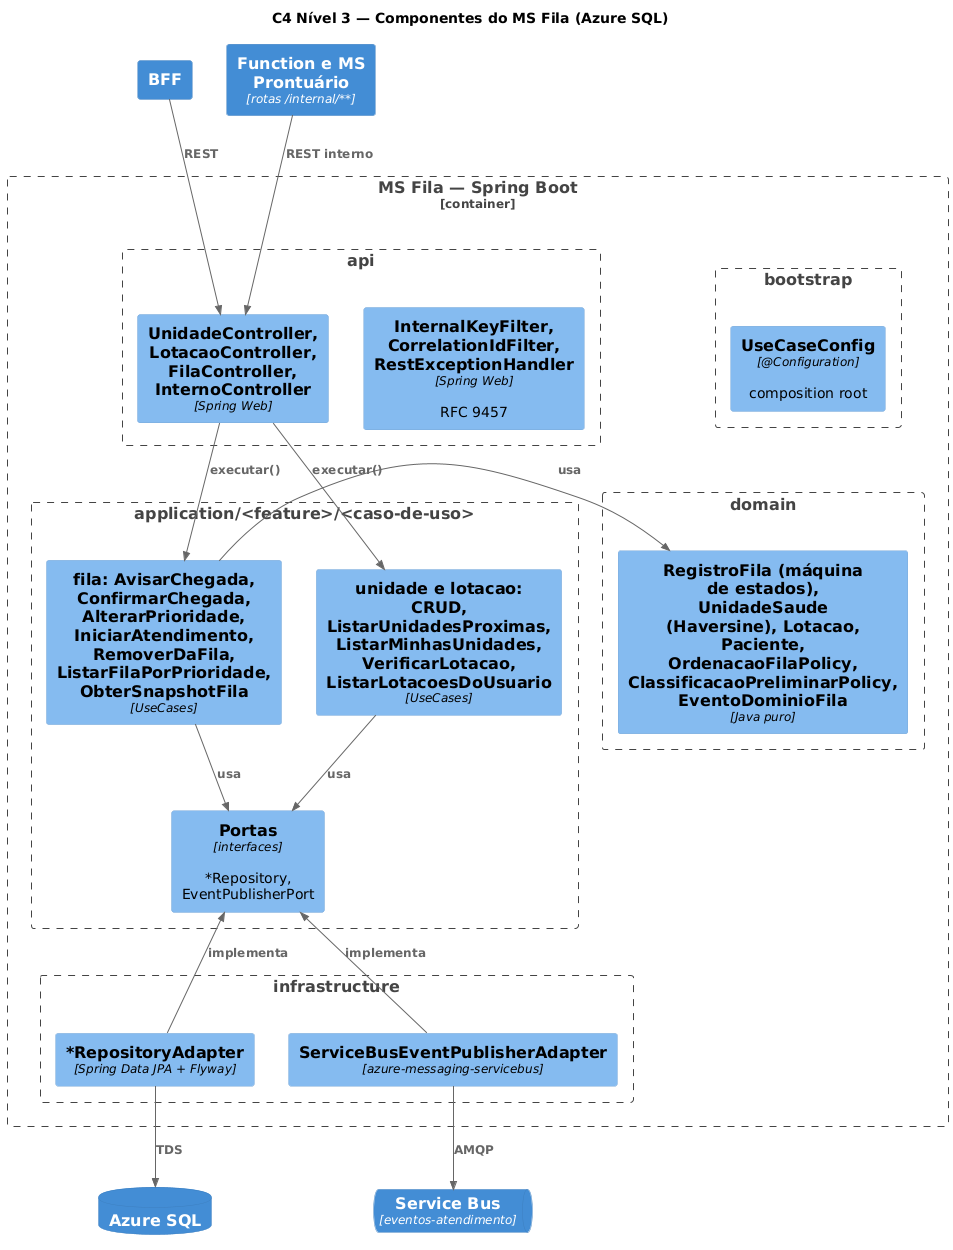

The diagram above was rendered by PlantUML. Its source (embedded in the PNG):
@startuml c4-n3-ms-fila
!include <C4/C4_Component>
HIDE_STEREOTYPE()
title C4 Nível 3 — Componentes do MS Fila (Azure SQL)

Container(bff, "BFF")
Container(clientes, "Function e MS Prontuário", "rotas /internal/**")
Container_Boundary(ms, "MS Fila — Spring Boot") {
  Boundary(api, "api") {
    Component(ctrl, "UnidadeController, LotacaoController,\nFilaController, InternoController", "Spring Web")
    Component(flt, "InternalKeyFilter, CorrelationIdFilter,\nRestExceptionHandler", "Spring Web", "RFC 9457")
  }
  Boundary(app, "application/<feature>/<caso-de-uso>") {
    Component(ucfila, "fila: AvisarChegada, ConfirmarChegada,\nAlterarPrioridade, IniciarAtendimento,\nRemoverDaFila, ListarFilaPorPrioridade,\nObterSnapshotFila", "UseCases")
    Component(ucuni, "unidade e lotacao: CRUD,\nListarUnidadesProximas, ListarMinhasUnidades,\nVerificarLotacao, ListarLotacoesDoUsuario", "UseCases")
    Component(portas, "Portas", "interfaces", "~*Repository, EventPublisherPort")
  }
  Boundary(dom, "domain") {
    Component(ent, "RegistroFila (máquina de estados),\nUnidadeSaude (Haversine), Lotacao, Paciente,\nOrdenacaoFilaPolicy, ClassificacaoPreliminarPolicy,\nEventoDominioFila", "Java puro")
  }
  Boundary(inf, "infrastructure") {
    Component(jpa, "*RepositoryAdapter", "Spring Data JPA + Flyway")
    Component(pub, "ServiceBusEventPublisherAdapter", "azure-messaging-servicebus")
  }
  Boundary(boot, "bootstrap") {
    Component(cfg, "UseCaseConfig", "@Configuration", "composition root")
  }
}
ContainerDb(sql, "Azure SQL")
ContainerQueue(bus, "Service Bus", "eventos-atendimento")

Rel_D(bff, ctrl, "REST")
Rel_D(clientes, ctrl, "REST interno")
Rel_D(ctrl, ucfila, "executar()")
Rel_D(ctrl, ucuni, "executar()")
Rel_D(ucfila, portas, "usa")
Rel_D(ucuni, portas, "usa")
Rel_R(ucfila, ent, "usa")
Rel_U(jpa, portas, "implementa")
Rel_U(pub, portas, "implementa")
Rel_D(jpa, sql, "TDS")
Rel_D(pub, bus, "AMQP")
@enduml